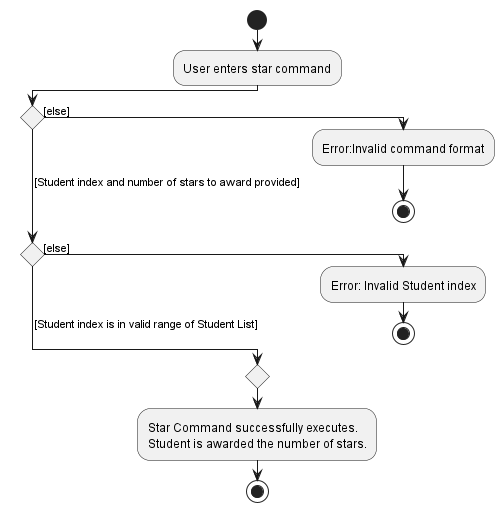

The diagram above was rendered by PlantUML. Its source (embedded in the PNG):
@startuml
!pragma useVerticalIf on
start
:User enters star command;
if () then ([else])
  :Error:Invalid command format;
  stop
( [Student index and number of stars to award provided]) elseif () then ([else])
  :Error: Invalid Student index;
  stop
else ( [Student index is in valid range of Student List])
endif
  :Star Command successfully executes.
Student is awarded the number of stars.;
stop

@enduml